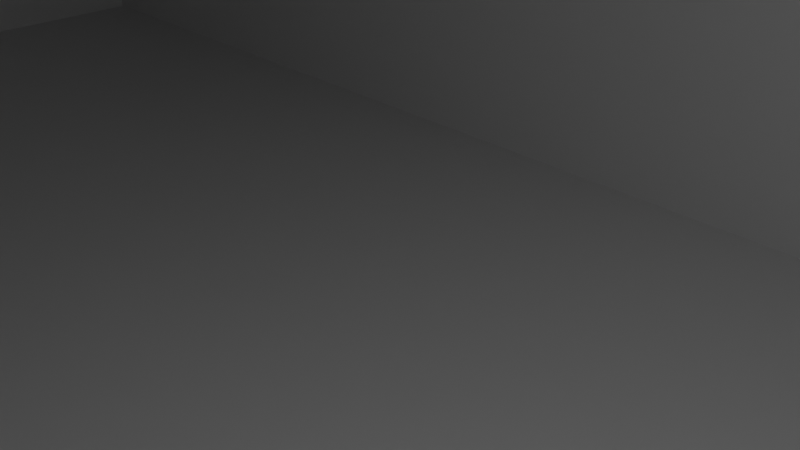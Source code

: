 # Source: psublank.blend  (saved by Blender 2.80.75; exported with 4.5.12 LTS)
import bpy
from mathutils import Matrix  # noqa: F401  (used for matrix-valued properties, if any)

bpy.ops.wm.read_factory_settings(use_empty=True)
scene = bpy.context.scene
scene.name = 'Scene'

# ---- collections
col_collection = bpy.data.collections.new('Collection'); scene.collection.children.link(col_collection)

# ---- materials (node trees are filled in below, after node groups)
mat_material = bpy.data.materials.new('Material')
mat_material.alpha_threshold = 0.0
mat_material.use_transparent_shadow = False
mat_material.line_color = (0.0, 0.0, 0.0, 1.0)

# ---- material node trees
mat_material.use_nodes = True; mat_material.node_tree.nodes.clear()
_N = mat_material.node_tree.nodes; _L = mat_material.node_tree.links
n0 = _N.new('ShaderNodeOutputMaterial'); n0.name = 'Material Output'; n0.location = (300, 300)
n1 = _N.new('ShaderNodeBsdfPrincipled'); n1.name = 'Principled BSDF'; n1.location = (10, 300)
n1.distribution = 'GGX'
n1.subsurface_method = 'BURLEY'
n1.inputs[2].default_value = 0.4
n1.inputs[3].default_value = 1.45
n1.inputs[27].default_value = (0.0, 0.0, 0.0, 1.0)
n1.inputs[28].default_value = 1.0
_L.new(n1.outputs[0], n0.inputs[0])
n0.is_active_output = True

# ---- world
world_world = bpy.data.worlds.new('World'); scene.world = world_world
world_world.use_nodes = True; world_world.node_tree.nodes.clear()
_N = world_world.node_tree.nodes; _L = world_world.node_tree.links
n0 = _N.new('ShaderNodeOutputWorld'); n0.name = 'World Output'; n0.location = (300, 300)
n1 = _N.new('ShaderNodeBackground'); n1.name = 'Background'; n1.location = (10, 300)
n1.inputs[0].default_value = (0.05088, 0.05088, 0.05088, 1.0)
_L.new(n1.outputs[0], n0.inputs[0])
n0.is_active_output = True
world_world.color = (0.05088, 0.05088, 0.05088)
world_world.use_sun_shadow = False
world_world.sun_shadow_jitter_overblur = 0.0

# ---- cameras
cam_camera = bpy.data.cameras.new('Camera')
cam_camera.clip_end = 100.0
cam_camera.ortho_scale = 7.314

# ---- lights
light_light = bpy.data.lights.new('Light', 'POINT')
light_light.transmission_factor = 0.0
light_light.energy = 1000.0
light_light.shadow_soft_size = 0.1
light_light.shadow_maximum_resolution = 0.006
light_light.use_absolute_resolution = True

# ---- meshes
me_cube = bpy.data.meshes.new('Cube')
me_cube.from_pydata([(1.0, 1.0, 1.0), (1.0, 1.0, -1.0), (1.0, -1.0, 1.0), (1.0, -1.0, -1.0), (-1.0, 1.0, 1.0), (-1.0, 1.0, -1.0), (-1.0, -1.0, 1.0), (-1.0, -1.0, -1.0)], [], [(0, 4, 6, 2), (3, 2, 6, 7), (7, 6, 4, 5), (5, 1, 3, 7), (1, 0, 2, 3), (5, 4, 0, 1)])
_uv = me_cube.uv_layers.new(name='UVMap')
_uv.uv.foreach_set('vector', [0.375, 0.0, 0.625, 0.0, 0.625, 0.25, 0.375, 0.25, 0.375, 0.25, 0.625, 0.25, 0.625, 0.5, 0.375, 0.5, 0.375, 0.5, 0.625, 0.5, 0.625, 0.75, 0.375, 0.75, 0.375, 0.75, 0.625, 0.75, 0.625, 1.0, 0.375, 1.0, 0.125, 0.5, 0.375, 0.5, 0.375, 0.75, 0.125, 0.75, 0.625, 0.5, 0.875, 0.5, 0.875, 0.75, 0.625, 0.75])
me_cube.materials.append(mat_material)
me_cube.use_remesh_preserve_volume = False
me_cube.use_remesh_preserve_attributes = False
me_cube.use_mirror_vertex_groups = False
me_cube.update()

# ---- objects
ob_cube = bpy.data.objects.new('Cube', me_cube)
ob_light = bpy.data.objects.new('Light', light_light)
ob_camera = bpy.data.objects.new('Camera', cam_camera)

# ---- transforms, parenting, visibility, modifiers, constraints
ob_cube.location = (0.0, 0.0, 0.0)
ob_cube.scale = (50.8, 25.4, 12.7)
ob_cube.lock_rotations_4d = False
ob_cube.empty_display_type = 'ARROWS'
ob_cube.lineart.crease_threshold = 0.0
ob_light.location = (4.076, 1.005, 5.904)
ob_light.rotation_euler = (0.6503, 0.05522, 1.866)
ob_light.lock_rotations_4d = False
ob_light.empty_display_type = 'ARROWS'
ob_light.color = (0.0, 0.0, 0.0, 0.0)
ob_light.lineart.crease_threshold = 0.0
ob_camera.location = (7.359, -6.926, 4.958)
ob_camera.rotation_euler = (1.109, 0.0, 0.8149)
ob_camera.lock_rotations_4d = False
ob_camera.empty_display_type = 'ARROWS'
ob_camera.color = (0.0, 0.0, 0.0, 0.0)
ob_camera.display_type = 'WIRE'
ob_camera.lineart.crease_threshold = 0.0

# ---- collection membership
col_collection.objects.link(ob_cube)
col_collection.objects.link(ob_light)
col_collection.objects.link(ob_camera)

# ---- scene / render settings (as saved in the file)
scene.camera = ob_camera
scene.frame_start = 1; scene.frame_end = 250; scene.frame_set(1)
scene.render.engine = 'BLENDER_EEVEE_NEXT'
scene.cycles.use_denoising = False
scene.cycles.samples = 128
scene.cycles.sampling_pattern = 'TABULATED_SOBOL'
scene.cycles.use_adaptive_sampling = False
scene.cycles.use_light_tree = False
scene.view_settings.view_transform = 'Filmic'
bpy.context.view_layer.update()
